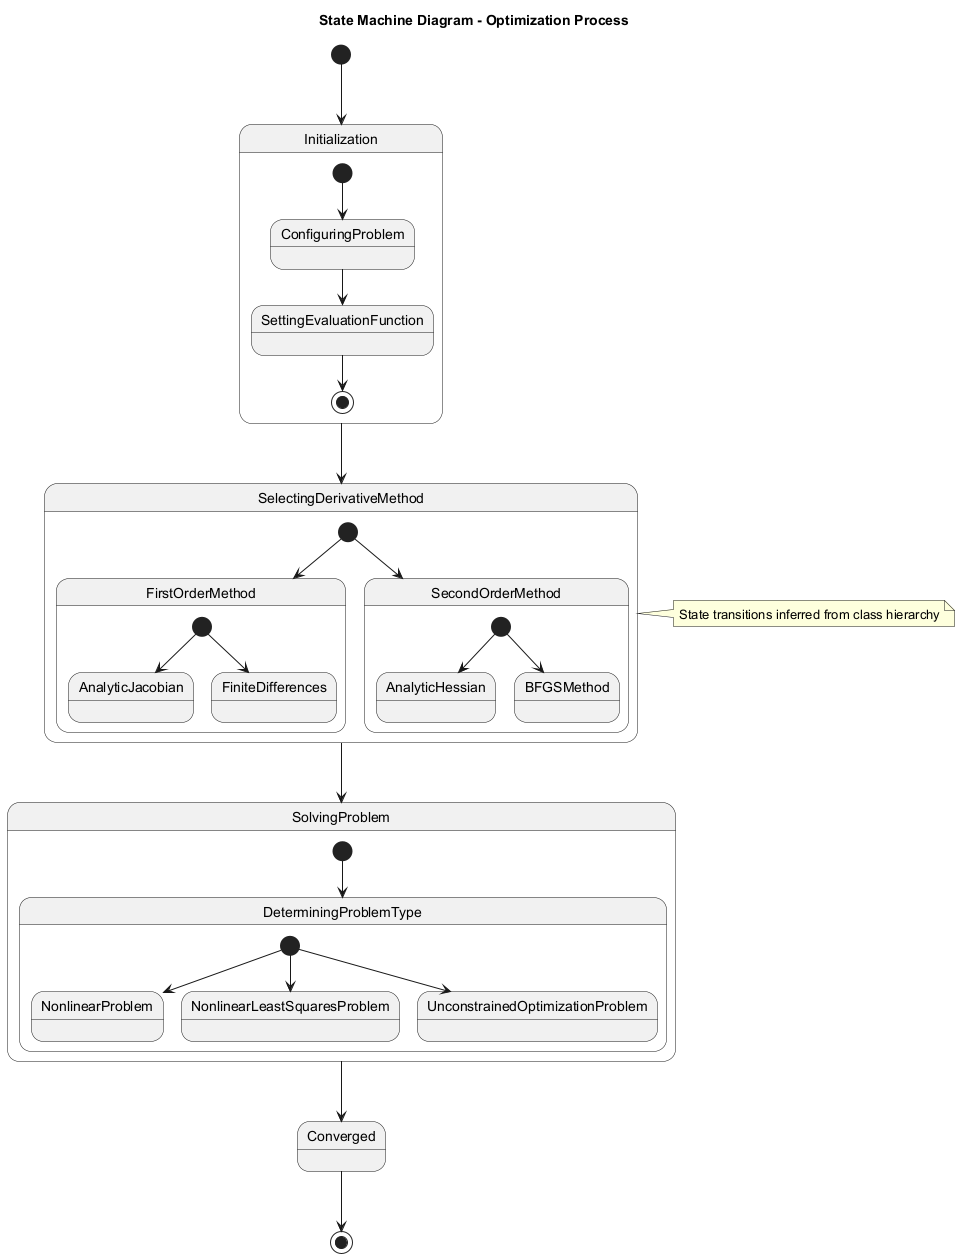

The diagram above was rendered by PlantUML. Its source (embedded in the PNG):
@startuml
title State Machine Diagram - Optimization Process

[*] --> Initialization

state Initialization {
  [*] --> ConfiguringProblem
  ConfiguringProblem --> SettingEvaluationFunction
  SettingEvaluationFunction --> [*]
}

Initialization --> SelectingDerivativeMethod

state SelectingDerivativeMethod {
  [*] --> FirstOrderMethod
  [*] --> SecondOrderMethod
  
  state FirstOrderMethod {
    [*] --> AnalyticJacobian
    [*] --> FiniteDifferences
  }
  
  state SecondOrderMethod {
    [*] --> AnalyticHessian
    [*] --> BFGSMethod
  }
}

SelectingDerivativeMethod --> SolvingProblem

state SolvingProblem {
  [*] --> DeterminingProblemType
  
  state DeterminingProblemType {
    [*] --> NonlinearProblem
    [*] --> NonlinearLeastSquaresProblem
    [*] --> UnconstrainedOptimizationProblem
  }
}

SolvingProblem --> Converged
Converged --> [*]

note right of SelectingDerivativeMethod
  State transitions inferred from class hierarchy
end note
@enduml